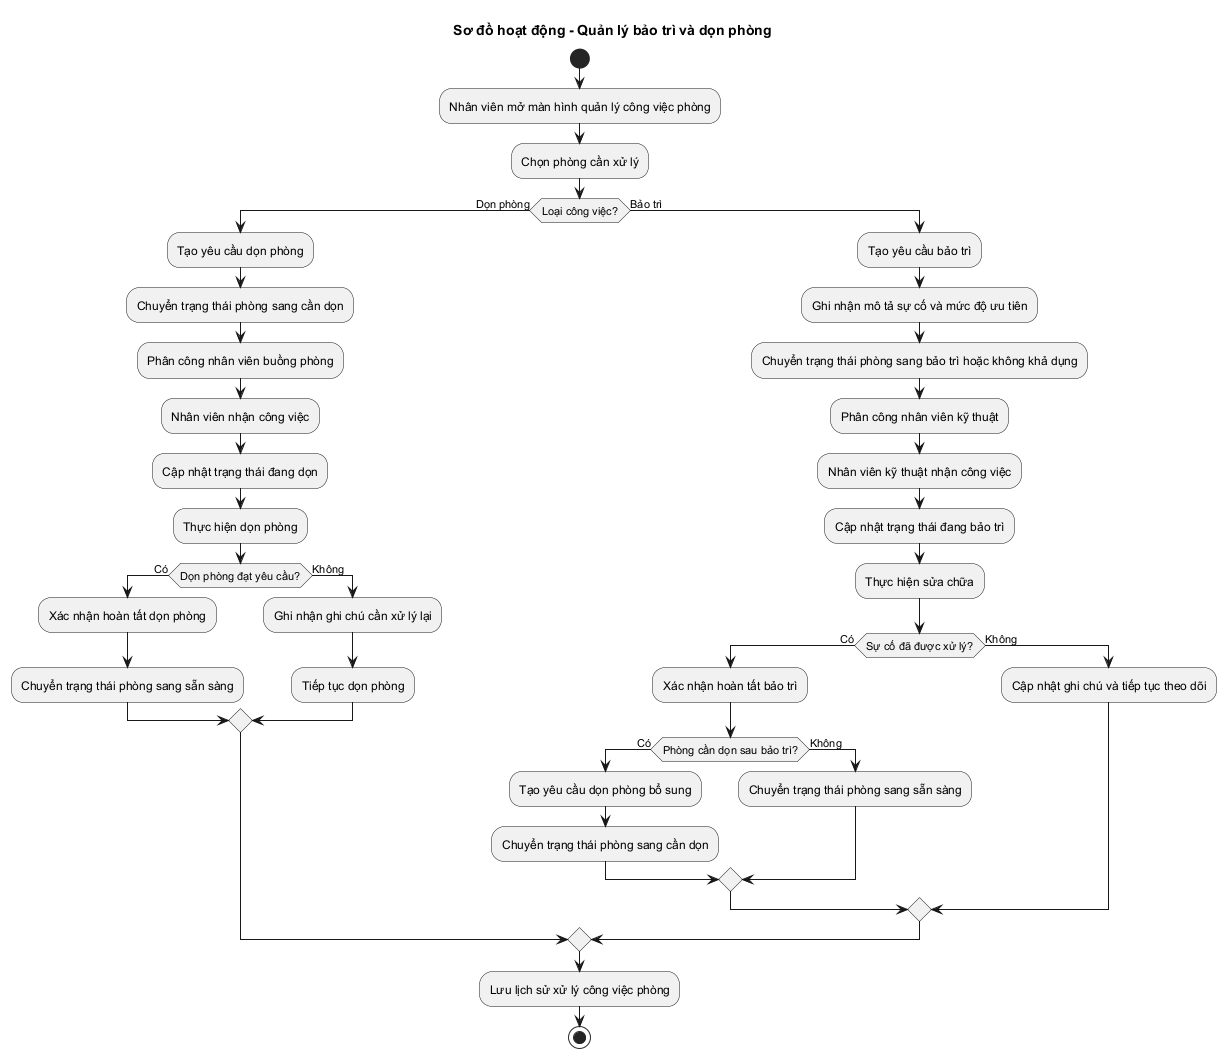

The diagram above was rendered by PlantUML. Its source (embedded in the PNG):
@startuml Activity_RoomMaintenanceCleaning
skinparam shadowing false
title Sơ đồ hoạt động - Quản lý bảo trì và dọn phòng

start
:Nhân viên mở màn hình quản lý công việc phòng;
:Chọn phòng cần xử lý;
if (Loại công việc?) then (Dọn phòng)
  :Tạo yêu cầu dọn phòng;
  :Chuyển trạng thái phòng sang cần dọn;
  :Phân công nhân viên buồng phòng;
  :Nhân viên nhận công việc;
  :Cập nhật trạng thái đang dọn;
  :Thực hiện dọn phòng;
  if (Dọn phòng đạt yêu cầu?) then (Có)
    :Xác nhận hoàn tất dọn phòng;
    :Chuyển trạng thái phòng sang sẵn sàng;
  else (Không)
    :Ghi nhận ghi chú cần xử lý lại;
    :Tiếp tục dọn phòng;
  endif
else (Bảo trì)
  :Tạo yêu cầu bảo trì;
  :Ghi nhận mô tả sự cố và mức độ ưu tiên;
  :Chuyển trạng thái phòng sang bảo trì hoặc không khả dụng;
  :Phân công nhân viên kỹ thuật;
  :Nhân viên kỹ thuật nhận công việc;
  :Cập nhật trạng thái đang bảo trì;
  :Thực hiện sửa chữa;
  if (Sự cố đã được xử lý?) then (Có)
    :Xác nhận hoàn tất bảo trì;
    if (Phòng cần dọn sau bảo trì?) then (Có)
      :Tạo yêu cầu dọn phòng bổ sung;
      :Chuyển trạng thái phòng sang cần dọn;
    else (Không)
      :Chuyển trạng thái phòng sang sẵn sàng;
    endif
  else (Không)
    :Cập nhật ghi chú và tiếp tục theo dõi;
  endif
endif
:Lưu lịch sử xử lý công việc phòng;
stop
@enduml